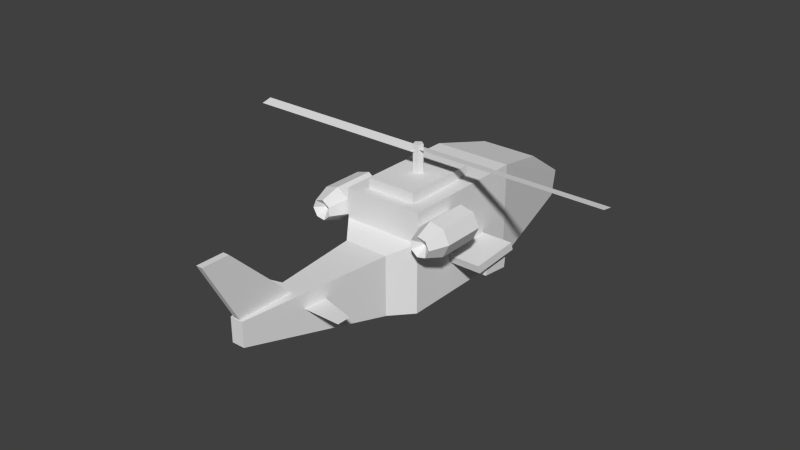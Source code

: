 # Source: heli3.blend  (saved by Blender 2.58.0; exported with 4.5.12 LTS)
import bpy
from mathutils import Matrix  # noqa: F401  (used for matrix-valued properties, if any)

bpy.ops.wm.read_factory_settings(use_empty=True)
scene = bpy.context.scene
scene.name = 'Scene'

# ---- collections
col_collection_1 = bpy.data.collections.new('Collection 1'); scene.collection.children.link(col_collection_1)

# ---- world
world_world = bpy.data.worlds.new('World'); scene.world = world_world
world_world.color = (0.05088, 0.05088, 0.05088)
world_world.use_sun_shadow = False
world_world.sun_shadow_jitter_overblur = 0.0
world_world.cycles.sampling_method = 'MANUAL'
world_world.cycles.sample_map_resolution = 256

# ---- meshes
me_cube_001 = bpy.data.meshes.new('Cube.001')
me_cube_001.from_pydata([(0.3671, 4.022, 0.3897), (0.8, -1.0, 0.01364), (-0.8, -1.0, 0.01364), (-0.3671, 4.022, 0.3897), (0.3671, 4.113, 0.924), (0.8, -1.0, 2.014), (-0.8, -1.0, 2.014), (-0.3671, 4.113, 0.924), (-0.8, 1.644, 2.014), (0.8, 1.644, 2.014), (-0.8, 1.644, 0.01364), (0.8, 1.644, 0.01364), (0.1185, -4.49, 0.7636), (-0.1368, -4.49, 0.7636), (0.8, -1.0, 1.416), (0.1185, -4.49, 1.244), (-0.1368, -4.49, 1.244), (-0.8, -1.0, 1.416), (-0.4527, -1.441, 0.03618), (-0.4527, -1.441, 1.244), (0.4527, -1.441, 1.244), (0.4527, -1.441, 0.03618), (1.0, -3.254, 0.9573), (-1.0, -3.254, 0.9573), (-5.96e-08, -3.254, 0.9573), (1.0, -2.981, 0.9573), (1.788e-07, -2.708, 0.9573), (-1.0, -2.981, 0.9573), (5.96e-08, -2.981, 0.9573), (0.05986, -3.346, 1.239), (0.05986, -4.474, 1.239), (-0.06297, -4.474, 1.239), (-0.06297, -3.346, 1.239), (-0.06297, -4.595, 2.457), (-0.06297, -5.127, 2.457), (0.05986, -5.127, 2.457), (0.05986, -4.595, 2.457), (-0.5836, 2.879, 1.717), (0.5836, 2.879, 1.717), (-1.371, -0.9577, 1.846), (-1.089, -0.9577, 1.927), (-1.484, -0.9577, 1.575), (-1.342, -0.9577, 1.317), (-1.052, -0.9577, 1.268), (-0.833, -0.9577, 1.464), (-0.8494, -0.9577, 1.757), (-1.146, -1.154, 1.593), (-1.052, -0.1047, 1.268), (-0.833, -0.1047, 1.464), (-0.8494, -0.1047, 1.757), (-1.089, -0.1047, 1.927), (-1.371, -0.1047, 1.846), (-1.484, -0.1047, 1.575), (-1.342, -0.1047, 1.317), (-1.09, -1.338, 1.399), (-0.9592, -1.338, 1.516), (-0.969, -1.338, 1.691), (-1.112, -1.338, 1.792), (-1.28, -1.338, 1.744), (-1.347, -1.338, 1.582), (-1.263, -1.338, 1.429), (1.072, -1.338, 1.397), (0.9345, -1.338, 1.506), (0.9344, -1.338, 1.681), (1.071, -1.338, 1.79), (1.242, -1.338, 1.751), (1.318, -1.338, 1.594), (1.242, -1.338, 1.436), (1.041, -0.1047, 1.263), (0.8114, -0.1047, 1.446), (0.8112, -0.1047, 1.74), (1.041, -0.1047, 1.923), (1.327, -0.1047, 1.858), (1.455, -0.1047, 1.594), (1.328, -0.1047, 1.329), (1.116, -1.154, 1.593), (1.327, -0.9577, 1.858), (1.455, -0.9577, 1.594), (1.328, -0.9577, 1.329), (1.041, -0.9577, 1.263), (0.8114, -0.9577, 1.446), (1.041, -0.9577, 1.923), (0.8112, -0.9577, 1.74), (0.5054, 0.7793, 1.996), (0.5054, -0.762, 1.996), (-0.5054, -0.762, 1.996), (-0.5054, 0.7793, 1.996), (0.5054, 0.7793, 2.216), (0.5054, -0.762, 2.216), (-0.5054, -0.762, 2.216), (-0.5054, 0.7793, 2.216), (0.0, 0.1, 2.191), (0.09511, 0.0309, 2.191), (0.05878, -0.0809, 2.191), (-0.05878, -0.0809, 2.191), (-0.09511, 0.0309, 2.191), (1.748e-08, 0.1, 2.766), (0.09511, 0.0309, 2.766), (0.05878, -0.0809, 2.766), (-0.05878, -0.0809, 2.766), (-0.09511, 0.0309, 2.766), (3.823, 0.1523, 2.642), (3.823, -0.06581, 2.678), (0.01175, -0.06581, 2.678), (0.01175, 0.1523, 2.642), (-3.825, 0.07669, 2.686), (-3.825, -0.138, 2.633), (-0.01348, -0.138, 2.633), (-0.01348, 0.07669, 2.686), (1.45, 1.0, 0.7075), (1.45, -0.02403, 0.6438), (-1.45, -0.02403, 0.6438), (-1.45, 1.0, 0.7075), (1.45, 0.9412, 0.8747), (1.45, -0.07293, 0.811), (-1.45, -0.07293, 0.811), (-1.45, 0.9412, 0.8747), (1.321, 0.9336, 0.3199), (1.321, 0.356, 0.3849), (1.042, 0.356, 0.3849), (1.042, 0.9336, 0.3199), (1.321, 0.9648, 0.5972), (1.321, 0.3872, 0.6622), (1.042, 0.3872, 0.6622), (1.042, 0.9648, 0.5972), (-1.325, 0.9648, 0.5972), (-1.325, 0.3872, 0.6622), (-1.046, 0.3872, 0.6622), (-1.046, 0.9648, 0.5972), (-1.325, 0.9336, 0.3199), (-1.325, 0.356, 0.3849), (-1.046, 0.356, 0.3849), (-1.046, 0.9336, 0.3199), (-4.474e-10, 3.858, 0.1259), (0.09505, 3.849, 0.08094), (0.1185, 3.83, -0.0201), (0.05275, 3.815, -0.1011), (-0.05275, 3.815, -0.1011), (-0.1185, 3.83, -0.0201), (-0.09505, 3.849, 0.08094), (-3.716e-08, 2.905, 0.3072), (0.09505, 2.896, 0.2622), (0.1185, 2.877, 0.1612), (0.05275, 2.861, 0.08016), (-0.05275, 2.861, 0.08016), (-0.1185, 2.877, 0.1612), (-0.09505, 2.896, 0.2622), (0.2568, 2.928, -0.006842), (0.2568, 2.415, -0.006842), (-0.2568, 2.415, -0.006842), (-0.2568, 2.928, -0.006842), (0.2568, 2.928, 0.5068), (0.2568, 2.415, 0.5068), (-0.2568, 2.415, 0.5068), (-0.2568, 2.928, 0.5068)], [], [(4, 0, 3, 7), (5, 9, 8, 6), (0, 11, 10, 3), (1, 2, 10, 11), (12, 15, 16, 13), (2, 18, 19, 17), (1, 14, 20, 21), (1, 21, 18, 2), (14, 17, 19, 20), (2, 6, 8, 10), (1, 11, 9, 5), (13, 16, 19, 18), (12, 21, 20, 15), (15, 20, 19, 16), (12, 13, 18, 21), (5, 6, 17, 14), (24, 22, 25, 28), (23, 24, 28, 27), (26, 27, 28), (25, 26, 28), (31, 32, 33, 34), (32, 29, 36, 33), (29, 30, 35, 36), (30, 31, 34, 35), (36, 35, 34, 33), (4, 7, 37, 38), (8, 9, 38, 37), (3, 10, 8, 7), (7, 8, 37), (0, 4, 9, 11), (4, 38, 9), (55, 44, 43, 54), (60, 54, 43, 42), (60, 42, 41, 59), (59, 41, 39, 58), (58, 39, 40, 57), (57, 40, 45, 56), (56, 45, 44, 55), (52, 51, 39, 41), (51, 50, 40, 39), (50, 49, 45, 40), (53, 52, 41, 42), (53, 42, 43, 47), (48, 47, 43, 44), (49, 48, 44, 45), (48, 46, 47), (53, 47, 46), (46, 54, 60), (46, 55, 54), (46, 48, 49), (46, 56, 55), (46, 49, 50), (46, 57, 56), (46, 50, 51), (46, 58, 57), (46, 51, 52), (46, 59, 58), (46, 52, 53), (46, 60, 59), (75, 61, 62), (75, 69, 68), (75, 62, 63), (75, 70, 69), (75, 63, 64), (75, 71, 70), (75, 64, 65), (75, 72, 71), (75, 65, 66), (75, 73, 72), (75, 66, 67), (75, 67, 61), (68, 74, 75), (73, 75, 74), (72, 73, 77, 76), (73, 74, 78, 77), (68, 79, 78, 74), (68, 69, 80, 79), (71, 72, 76, 81), (70, 71, 81, 82), (69, 70, 82, 80), (65, 76, 77, 66), (64, 81, 76, 65), (63, 82, 81, 64), (62, 80, 82, 63), (61, 79, 80, 62), (61, 67, 78, 79), (66, 77, 78, 67), (87, 90, 89, 88), (83, 87, 88, 84), (84, 88, 89, 85), (85, 89, 90, 86), (86, 90, 87, 83), (91, 96, 97, 92), (92, 97, 98, 93), (93, 98, 99, 94), (94, 99, 100, 95), (95, 100, 96, 91), (96, 99, 98, 97), (96, 100, 99), (103, 102, 101, 104), (106, 107, 108, 105), (111, 112, 109, 110), (113, 116, 115, 114), (109, 113, 114, 110), (110, 114, 115, 111), (111, 115, 116, 112), (112, 116, 113, 109), (119, 120, 117, 118), (121, 124, 123, 122), (117, 121, 122, 118), (118, 122, 123, 119), (119, 123, 124, 120), (120, 124, 121, 117), (129, 125, 128, 132), (130, 126, 125, 129), (131, 127, 126, 130), (132, 128, 127, 131), (128, 125, 126, 127), (130, 129, 132, 131), (133, 140, 141, 134), (134, 141, 142, 135), (135, 142, 143, 136), (136, 143, 144, 137), (137, 144, 145, 138), (138, 145, 146, 139), (139, 146, 140, 133), (149, 150, 147, 148), (151, 154, 153, 152), (147, 151, 152, 148), (148, 152, 153, 149), (149, 153, 154, 150), (150, 154, 151, 147), (136, 137, 138), (133, 134, 135, 136), (138, 139, 133, 136)])
_uv = me_cube_001.uv_layers.new(name='UVTex')
_uv.uv.foreach_set('vector', [0.8076, 0.857, 0.8076, 0.9042, 0.7437, 0.9042, 0.7437, 0.857, 0.7063, 0.1047, 0.8289, 0.1081, 0.842, 0.1837, 0.7063, 0.1882, 0.9951, 0.1725, 0.9612, 0.2735, 0.9054, 0.2378, 0.9664, 0.1574, 0.8956, 0.3645, 0.8405, 0.3248, 0.9054, 0.2378, 0.9612, 0.2735, 0.8059, 0.5803, 0.8059, 0.6097, 0.7903, 0.6097, 0.7903, 0.5803, 0.9893, 0.4979, 0.9645, 0.4969, 0.9645, 0.4435, 0.9893, 0.4359, 0.9878, 0.5879, 0.9878, 0.6697, 0.955, 0.6597, 0.955, 0.5892, 0.7637, 0.6797, 0.7417, 0.6624, 0.7417, 0.6175, 0.7637, 0.6002, 0.9584, 0.5023, 0.9584, 0.5839, 0.9343, 0.5662, 0.9343, 0.5201, 0.8405, 0.3248, 0.7735, 0.2724, 0.842, 0.1837, 0.9054, 0.2378, 0.7162, 0.00358, 0.8478, 0.02135, 0.8289, 0.1081, 0.7063, 0.1047, 0.8291, 0.4647, 0.8291, 0.4435, 0.9645, 0.4435, 0.9645, 0.4969, 0.776, 0.6317, 0.955, 0.5892, 0.955, 0.6597, 0.776, 0.6597, 0.7788, 0.5371, 0.9343, 0.5201, 0.9343, 0.5662, 0.7788, 0.5578, 0.586, 0.6458, 0.5854, 0.6252, 0.7417, 0.6175, 0.7417, 0.6624, 0.9889, 0.5023, 0.9889, 0.5839, 0.9584, 0.5839, 0.9584, 0.5023, 0.181, 0.1075, 0.2622, 0.1075, 0.2622, 0.1296, 0.181, 0.1296, 0.0998, 0.1075, 0.181, 0.1075, 0.181, 0.1296, 0.0998, 0.1296, 0.181, 0.1518, 0.0998, 0.1296, 0.181, 0.1296, 0.2622, 0.1296, 0.181, 0.1518, 0.181, 0.1296, 0.07213, 0.003156, 0.191, 0.002901, 0.05962, 0.1315, 0.003592, 0.1316, 0.2664, 0.08436, 0.2664, 0.09668, 0.1724, 0.0923, 0.1724, 0.07998, 0.1944, 0.003249, 0.3134, 0.003235, 0.3823, 0.1316, 0.3262, 0.1316, 0.2717, 0.09245, 0.2788, 0.0922, 0.2788, 0.1467, 0.2717, 0.147, 0.1724, 0.0923, 0.1191, 0.0923, 0.1191, 0.07998, 0.1724, 0.07998, 0.9461, 0.1002, 0.9526, 0.1378, 0.89, 0.1533, 0.8796, 0.1142, 0.842, 0.1837, 0.8289, 0.1081, 0.8796, 0.1142, 0.89, 0.1533, 0.9664, 0.1574, 0.9054, 0.2378, 0.842, 0.1837, 0.9526, 0.1378, 0.9526, 0.1378, 0.842, 0.1837, 0.89, 0.1533, 0.9502, 0.07491, 0.9461, 0.1002, 0.8289, 0.1081, 0.8478, 0.02135, 0.9461, 0.1002, 0.8796, 0.1142, 0.8289, 0.1081, 0.8725, 0.7703, 0.9107, 0.7734, 0.9078, 0.7987, 0.8691, 0.7884, 0.8621, 0.806, 0.8691, 0.7884, 0.9078, 0.7987, 0.9009, 0.8265, 0.7268, 0.8046, 0.7649, 0.7938, 0.7673, 0.8216, 0.729, 0.8216, 0.729, 0.8216, 0.7673, 0.8216, 0.765, 0.8495, 0.7268, 0.8387, 0.8621, 0.7168, 0.9006, 0.6959, 0.9074, 0.7238, 0.8692, 0.7342, 0.8692, 0.7342, 0.9074, 0.7238, 0.9104, 0.7488, 0.873, 0.7521, 0.873, 0.7521, 0.9104, 0.7488, 0.9107, 0.7734, 0.8725, 0.7703, 0.8482, 0.8225, 0.8477, 0.851, 0.765, 0.8495, 0.7673, 0.8216, 0.9848, 0.6885, 0.9873, 0.7175, 0.9074, 0.7238, 0.9006, 0.6959, 0.9873, 0.7175, 0.9886, 0.7473, 0.9104, 0.7488, 0.9074, 0.7238, 0.8482, 0.7929, 0.8482, 0.8225, 0.7673, 0.8216, 0.7649, 0.7938, 0.9834, 0.8345, 0.9009, 0.8265, 0.9078, 0.7987, 0.9861, 0.8061, 0.9881, 0.7768, 0.9861, 0.8061, 0.9078, 0.7987, 0.9107, 0.7734, 0.9886, 0.7473, 0.9881, 0.7768, 0.9107, 0.7734, 0.9104, 0.7488, 0.4654, 0.7357, 0.4753, 0.6925, 0.5029, 0.7271, 0.5196, 0.6925, 0.5029, 0.7271, 0.4753, 0.6925, 0.5296, 0.8328, 0.5026, 0.799, 0.5392, 0.7906, 0.5296, 0.8328, 0.4863, 0.8328, 0.5026, 0.799, 0.4753, 0.6925, 0.4654, 0.7357, 0.4354, 0.7117, 0.5296, 0.8328, 0.5026, 0.8666, 0.4863, 0.8328, 0.4753, 0.6925, 0.4354, 0.7117, 0.4354, 0.6733, 0.5296, 0.8328, 0.5392, 0.875, 0.5026, 0.8666, 0.4753, 0.6925, 0.4354, 0.6733, 0.4654, 0.6493, 0.5296, 0.8328, 0.5686, 0.8516, 0.5392, 0.875, 0.4753, 0.6925, 0.4654, 0.6493, 0.5029, 0.6579, 0.5296, 0.8328, 0.5686, 0.814, 0.5686, 0.8516, 0.4753, 0.6925, 0.5029, 0.6579, 0.5196, 0.6925, 0.5296, 0.8328, 0.5392, 0.7906, 0.5686, 0.814, 0.5415, 0.6216, 0.5579, 0.5875, 0.5784, 0.6132, 0.5555, 0.7364, 0.5247, 0.7118, 0.5555, 0.697, 0.5415, 0.6216, 0.5784, 0.6132, 0.5711, 0.6452, 0.5555, 0.7364, 0.517, 0.7452, 0.5247, 0.7118, 0.5415, 0.6216, 0.5711, 0.6452, 0.5415, 0.6594, 0.5555, 0.7364, 0.5384, 0.772, 0.517, 0.7452, 0.5415, 0.6216, 0.5415, 0.6594, 0.5119, 0.6452, 0.5555, 0.7364, 0.5726, 0.772, 0.5384, 0.772, 0.5415, 0.6216, 0.5119, 0.6452, 0.5046, 0.6132, 0.5555, 0.7364, 0.594, 0.7452, 0.5726, 0.772, 0.5415, 0.6216, 0.5046, 0.6132, 0.5251, 0.5875, 0.5415, 0.6216, 0.5251, 0.5875, 0.5579, 0.5875, 0.5555, 0.697, 0.5863, 0.7118, 0.5555, 0.7364, 0.594, 0.7452, 0.5555, 0.7364, 0.5863, 0.7118, 0.8502, 0.7478, 0.8495, 0.7781, 0.7616, 0.7762, 0.7652, 0.7465, 0.7106, 0.8179, 0.6822, 0.8202, 0.6771, 0.7442, 0.7026, 0.7381, 0.6541, 0.8213, 0.6529, 0.7465, 0.6771, 0.7442, 0.6822, 0.8202, 0.6541, 0.8213, 0.6259, 0.8213, 0.6286, 0.7451, 0.6529, 0.7465, 0.8502, 0.7164, 0.8502, 0.7478, 0.7652, 0.7465, 0.7649, 0.7183, 0.8493, 0.6859, 0.8502, 0.7164, 0.7649, 0.7183, 0.7606, 0.6885, 0.6259, 0.8213, 0.5973, 0.82, 0.6025, 0.7395, 0.6286, 0.7451, 0.7243, 0.7427, 0.7652, 0.7465, 0.7616, 0.7762, 0.7201, 0.7614, 0.7236, 0.7236, 0.7649, 0.7183, 0.7652, 0.7465, 0.7243, 0.7427, 0.7188, 0.7047, 0.7606, 0.6885, 0.7649, 0.7183, 0.7236, 0.7236, 0.6356, 0.7086, 0.6286, 0.7451, 0.6025, 0.7395, 0.6191, 0.7037, 0.6526, 0.7104, 0.6529, 0.7465, 0.6286, 0.7451, 0.6356, 0.7086, 0.6526, 0.7104, 0.6696, 0.709, 0.6771, 0.7442, 0.6529, 0.7465, 0.6854, 0.7038, 0.7026, 0.7381, 0.6771, 0.7442, 0.6696, 0.709, 0.4225, 0.04126, 0.5171, 0.035, 0.5162, 0.169, 0.4196, 0.1767, 0.4009, 0.01968, 0.4225, 0.04126, 0.4196, 0.1767, 0.3885, 0.2042, 0.3885, 0.2042, 0.4196, 0.1767, 0.5162, 0.169, 0.5494, 0.2042, 0.5494, 0.2042, 0.5162, 0.169, 0.5171, 0.035, 0.5402, 0.0, 0.5402, 0.0, 0.5171, 0.035, 0.4225, 0.04126, 0.4009, 0.01968, 0.6108, 0.2515, 0.6108, 0.3064, 0.5996, 0.3064, 0.5996, 0.2515, 0.5996, 0.2515, 0.5996, 0.3064, 0.5883, 0.3064, 0.5883, 0.2515, 0.6444, 0.2514, 0.6444, 0.3063, 0.6332, 0.3063, 0.6332, 0.2514, 0.6332, 0.2514, 0.6332, 0.3063, 0.622, 0.3064, 0.622, 0.2515, 0.622, 0.2515, 0.622, 0.3064, 0.6108, 0.3064, 0.6108, 0.2515, 0.01665, 0.3201, 0.02456, 0.2958, 0.03734, 0.3051, 0.03246, 0.3201, 0.01665, 0.3201, 0.01177, 0.3051, 0.02456, 0.2958, 0.002048, 0.3459, 0.4386, 0.3459, 0.4416, 0.403, 0.005055, 0.403, 0.002048, 0.403, 0.4386, 0.403, 0.4416, 0.4601, 0.005055, 0.4601, 0.6673, 0.3229, 0.6674, 0.2875, 0.7673, 0.2876, 0.7673, 0.3229, 0.7632, 0.2833, 0.6608, 0.2833, 0.6608, 0.2474, 0.7632, 0.2474, 0.7692, 0.285, 0.7632, 0.2833, 0.7632, 0.2474, 0.7692, 0.2488, 0.7775, 0.1986, 0.7761, 0.2187, 0.6214, 0.2187, 0.6228, 0.1986, 0.6673, 0.3229, 0.6615, 0.3242, 0.6615, 0.2892, 0.6674, 0.2875, 0.6048, 0.2441, 0.6037, 0.222, 0.773, 0.222, 0.7741, 0.2442, 0.02122, 0.8982, 0.1138, 0.8982, 0.1138, 0.9426, 0.02122, 0.9426, 0.1192, 0.7842, 0.1192, 0.8362, 0.01081, 0.8362, 0.01081, 0.7842, 0.1138, 0.9426, 0.1138, 0.9871, 0.02122, 0.9871, 0.02122, 0.9426, 0.1937, 0.6566, 0.1937, 0.7094, 0.1409, 0.7094, 0.1409, 0.6566, 0.01081, 0.8883, 0.01081, 0.8362, 0.1192, 0.8362, 0.1192, 0.8883, 0.2024, 0.7778, 0.1436, 0.7778, 0.1436, 0.719, 0.2024, 0.719, 0.06138, 0.5243, 0.004216, 0.5243, 0.004216, 0.4671, 0.06138, 0.4671, 0.01291, 0.7139, 0.01291, 0.6574, 0.1307, 0.6574, 0.1307, 0.7139, 0.2057, 0.5645, 0.2057, 0.6395, 0.1307, 0.6395, 0.1307, 0.5645, 0.01095, 0.5331, 0.06444, 0.5331, 0.06444, 0.6445, 0.01095, 0.6445, 0.06444, 0.5331, 0.1179, 0.5331, 0.1179, 0.6445, 0.06444, 0.6445, 0.01291, 0.7139, 0.1307, 0.7139, 0.1307, 0.7705, 0.01291, 0.7705, 0.9577, 0.8935, 0.8162, 0.8935, 0.8158, 0.8749, 0.9573, 0.8749, 0.9573, 0.8749, 0.8158, 0.8749, 0.8162, 0.8563, 0.9578, 0.8563, 0.9572, 0.9865, 0.8159, 0.9866, 0.8161, 0.9679, 0.9576, 0.9679, 0.9576, 0.9679, 0.8161, 0.9679, 0.8165, 0.9493, 0.958, 0.9493, 0.958, 0.9493, 0.8165, 0.9493, 0.8161, 0.9307, 0.9577, 0.9307, 0.9577, 0.9307, 0.8161, 0.9307, 0.8157, 0.9121, 0.9573, 0.9121, 0.9573, 0.9121, 0.8157, 0.9121, 0.8162, 0.8935, 0.9577, 0.8935, 0.285, 0.8159, 0.3503, 0.8159, 0.3503, 0.8813, 0.285, 0.8813, 0.2833, 0.7439, 0.2139, 0.7439, 0.2139, 0.6745, 0.2833, 0.6745, 0.3527, 0.7439, 0.2833, 0.7439, 0.2833, 0.6745, 0.3527, 0.6745, 0.1359, 0.4739, 0.2121, 0.4739, 0.2121, 0.5501, 0.1359, 0.5501, 0.285, 0.8159, 0.285, 0.7506, 0.3503, 0.7506, 0.3503, 0.8159, 0.2242, 0.6355, 0.2242, 0.5772, 0.2824, 0.5772, 0.2824, 0.6355, 0.9731, 0.9984, 0.9584, 0.9867, 0.9584, 0.968, 0.9914, 0.9605, 0.9995, 0.9774, 0.9914, 0.9943, 0.9731, 0.9984, 0.9584, 0.968, 0.9731, 0.9563, 0.9914, 0.9605, 0.9731, 0.9984])
me_cube_001.use_remesh_preserve_volume = False
me_cube_001.use_remesh_preserve_attributes = False
me_cube_001.use_mirror_vertex_groups = False
me_cube_001.update()

# ---- objects
ob_cube = bpy.data.objects.new('Cube', me_cube_001)

# ---- transforms, parenting, visibility, modifiers, constraints
ob_cube.location = (0.0, 0.0, 0.0)
ob_cube.lineart.crease_threshold = 0.0

# ---- collection membership
col_collection_1.objects.link(ob_cube)

# ---- scene / render settings (as saved in the file)
scene.frame_start = 1; scene.frame_end = 250; scene.frame_set(39)
scene.render.engine = 'BLENDER_EEVEE_NEXT'
scene.render.image_settings.color_mode = 'RGB'
scene.render.image_settings.compression = 90
scene.render.resolution_percentage = 50
scene.render.dither_intensity = 0.0
scene.render.bake_margin = 2
scene.render.bake_bias = 0.0
scene.cycles.use_denoising = False
scene.cycles.samples = 10
scene.cycles.sampling_pattern = 'TABULATED_SOBOL'
scene.cycles.light_sampling_threshold = 0.0
scene.cycles.use_adaptive_sampling = False
scene.cycles.use_light_tree = False
scene.cycles.blur_glossy = 0.0
scene.cycles.volume_bounces = 1
scene.cycles.pixel_filter_type = 'GAUSSIAN'
scene.cycles.sample_clamp_indirect = 0.0
scene.view_settings.view_transform = 'Standard'
bpy.context.view_layer.update()

# ---- added for rendering (the .blend has no active camera and no usable light): camera, sun
cam_auto = bpy.data.cameras.new('AutoCamera')
cam_auto.lens = 50.0
cam_auto.sensor_width = 36.0
cam_auto.clip_end = 1000.0
ob_auto_camera = bpy.data.objects.new('AutoCamera', cam_auto)
scene.collection.objects.link(ob_auto_camera)
ob_auto_camera.location = (11.4096, -14.1999, 10.4607)
ob_auto_camera.rotation_euler = (1.09748, -7.21219e-08, 0.694738)
scene.camera = ob_auto_camera
light_auto_sun = bpy.data.lights.new('AutoSun', 'SUN')
light_auto_sun.energy = 3.0
light_auto_sun.angle = 0.0523599
ob_auto_sun = bpy.data.objects.new('AutoSun', light_auto_sun)
scene.collection.objects.link(ob_auto_sun)
ob_auto_sun.rotation_euler = (0.872665, 0.174533, 0.523599)
bpy.context.view_layer.update()
